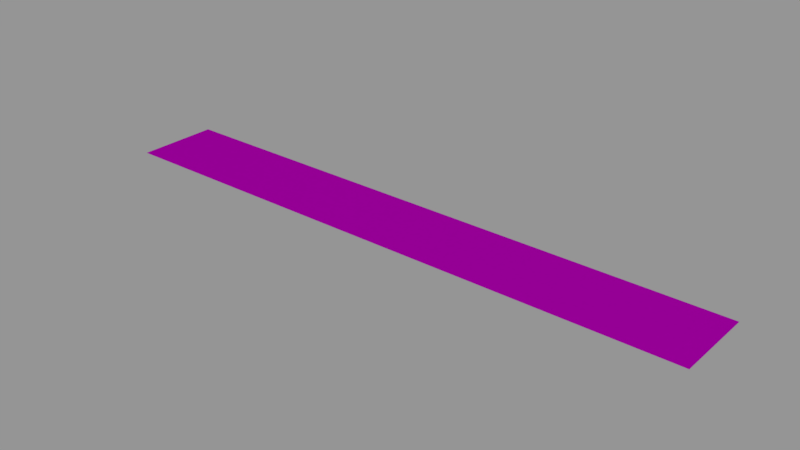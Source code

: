 # Source: info01_06.blend  (saved by Blender 2.79.0; exported with 4.5.12 LTS)
import bpy
from mathutils import Matrix  # noqa: F401  (used for matrix-valued properties, if any)

bpy.ops.wm.read_factory_settings(use_empty=True)
scene = bpy.context.scene
scene.name = 'Scene'

# ---- collections
col_collection_1 = bpy.data.collections.new('Collection 1'); scene.collection.children.link(col_collection_1)

# ---- images (referenced by path relative to the original .blend; pixels are not part of the script)
import os
ASSET_DIR = os.environ.get("B2B_ASSET_DIR", "")  # directory of the original .blend (textures are referenced by path, not embedded)
HERE = os.path.dirname(os.path.abspath(__file__))  # packed textures are extracted next to this script under _unpacked/

def load_image(name, relpath, width, height, colorspace="sRGB"):
    """Load a texture the original file referenced (path relative to the .blend, or extracted next to this script)."""
    p = next((c for c in (os.path.join(HERE, relpath), os.path.join(ASSET_DIR, relpath)) if relpath and os.path.exists(c)), "")
    if p:
        img = bpy.data.images.load(p, check_existing=True)
        img.name = name
    else:  # same state as the original file: an image datablock whose file is absent (Cycles renders it pink)
        img = bpy.data.images.new(name, width, height)
        img.source = "FILE"
        img.filepath = "//" + (relpath or name)
    img.colorspace_settings.name = colorspace
    return img
img_info01_06_caution_hot_png = load_image('info01_06_caution_hot.png', 'textures/info01_06_caution_hot.png', 1024, 1024, 'Linear Rec.709')

# ---- materials (node trees are filled in below, after node groups)
mat_info01_06 = bpy.data.materials.new('info01_06')
mat_info01_06.alpha_threshold = 0.0
mat_info01_06.roughness = 0.5

# ---- node groups
ng_decal_info_group = bpy.data.node_groups.new('Decal Info Group', 'ShaderNodeTree')
_s = ng_decal_info_group.interface.new_socket(name='Shader', in_out='OUTPUT', socket_type='NodeSocketShader')
_s = ng_decal_info_group.interface.new_socket(name='Material Color', in_out='INPUT', socket_type='NodeSocketColor')
_s.default_value = (0.5793, 0.5793, 0.5793, 1.0)
_s = ng_decal_info_group.interface.new_socket(name='Material Roughness', in_out='INPUT', socket_type='NodeSocketFloat')
_s.subtype = 'FACTOR'
_s.default_value = 0.2
_s.min_value = 0.0
_s.max_value = 1.0
_s = ng_decal_info_group.interface.new_socket(name='Invert', in_out='INPUT', socket_type='NodeSocketFloat')
_s.subtype = 'FACTOR'
_s.default_value = 1.0
_s.min_value = 0.0
_s.max_value = 1.0
_s = ng_decal_info_group.interface.new_socket(name='Alpha', in_out='INPUT', socket_type='NodeSocketColor')
_N = ng_decal_info_group.nodes; _L = ng_decal_info_group.links
n0 = _N.new('ShaderNodeBsdfTransparent'); n0.name = 'Transparent BSDF'; n0.location = (247, -354)
n1 = _N.new('ShaderNodeMixShader'); n1.name = 'Mix Shader'; n1.location = (498, -152)
n2 = _N.new('NodeGroupOutput'); n2.name = 'Group Output'; n2.location = (857, -88)
n3 = _N.new('ShaderNodeInvert'); n3.name = 'Invert'; n3.location = (-262, -267)
n4 = _N.new('ShaderNodeBsdfAnisotropic'); n4.name = 'Glossy BSDF'; n4.location = (290, 32)
n4.distribution = 'GGX'
n5 = _N.new('NodeGroupInput'); n5.name = 'Group Input'; n5.location = (-775, -19)
n6 = _N.new('ShaderNodeInvert'); n6.name = 'Invert.001'; n6.location = (-305, 58)
n7 = _N.new('ShaderNodeMath'); n7.name = 'Math'; n7.location = (0, 0)
n7.operation = 'POWER'
_L.new(n4.outputs[0], n1.inputs[1])
_L.new(n0.outputs[0], n1.inputs[2])
_L.new(n1.outputs[0], n2.inputs[0])
_L.new(n3.outputs[0], n1.inputs[0])
_L.new(n5.outputs[3], n3.inputs[1])
_L.new(n5.outputs[0], n6.inputs[1])
_L.new(n6.outputs[0], n4.inputs[0])
_L.new(n5.outputs[2], n6.inputs[0])
_L.new(n5.outputs[1], n7.inputs[0])
_L.new(n7.outputs[0], n4.inputs[1])
n2.is_active_output = True

# ---- material node trees
mat_info01_06.use_nodes = True; mat_info01_06.node_tree.nodes.clear()
_N = mat_info01_06.node_tree.nodes; _L = mat_info01_06.node_tree.links
n0 = _N.new('ShaderNodeOutputMaterial'); n0.name = 'Material Output'; n0.location = (188, 348)
n1 = _N.new('ShaderNodeGroup'); n1.name = 'Group'; n1.location = (-192, 385)
n1.width = 227
n1.node_tree = ng_decal_info_group
n1.inputs[1].default_value = 0.1
n1.inputs[2].default_value = 0.0
n2 = _N.new('ShaderNodeTexImage'); n2.name = 'Image Texture'; n2.location = (-662, 324)
n2.width = 295
n2.image = img_info01_06_caution_hot_png
_L.new(n1.outputs[0], n0.inputs[0])
_L.new(n2.outputs[1], n1.inputs[3])
_L.new(n2.outputs[0], n1.inputs[0])
n0.is_active_output = True

# ---- meshes
me_cube_001 = bpy.data.meshes.new('Cube.001')
me_cube_001.from_pydata([(-0.256, -0.035, 0.0), (-0.256, 0.035, 0.0), (0.256, -0.035, 0.0), (0.256, 0.035, 0.0)], [], [(3, 1, 0, 2)])
_uv = me_cube_001.uv_layers.new(name='UVMap')
_uv.uv.foreach_set('vector', [1.0, 1.0, 0.0, 1.0, 5.96e-08, 0.0, 1.0, 0.0])
me_cube_001.materials.append(mat_info01_06)
me_cube_001.use_remesh_preserve_volume = False
me_cube_001.use_remesh_preserve_attributes = False
me_cube_001.use_mirror_vertex_groups = False
me_cube_001.auto_texspace = False
me_cube_001.update()

# ---- objects
ob_info01_06 = bpy.data.objects.new('info01_06', me_cube_001)

# ---- transforms, parenting, visibility, modifiers, constraints
ob_info01_06.location = (0.0, 0.0, 0.0)
ob_info01_06.visible_shadow = False
ob_info01_06.show_wire = True
ob_info01_06.show_all_edges = True
ob_info01_06.lineart.crease_threshold = 0.0
_m = ob_info01_06.modifiers.new('Displace', 'DISPLACE')
_m.mid_level = 0.9999

# ---- collection membership
col_collection_1.objects.link(ob_info01_06)

# ---- scene / render settings (as saved in the file)
scene.frame_start = 0; scene.frame_end = 250; scene.frame_set(0)
scene.render.engine = 'CYCLES'
scene.render.dither_intensity = 0.0
scene.render.film_transparent = True
scene.cycles.use_denoising = False
scene.cycles.samples = 64
scene.cycles.sampling_pattern = 'TABULATED_SOBOL'
scene.cycles.light_sampling_threshold = 0.0
scene.cycles.use_adaptive_sampling = False
scene.cycles.use_light_tree = False
scene.cycles.blur_glossy = 0.0
scene.cycles.sample_clamp_indirect = 0.0
scene.view_settings.view_transform = 'Standard'
bpy.context.view_layer.update()

# ---- added for rendering (the .blend has no active camera and no usable light): camera, sun + grey world if the file has none
cam_auto = bpy.data.cameras.new('AutoCamera')
cam_auto.lens = 50.0
cam_auto.sensor_width = 36.0
cam_auto.clip_end = 1000.0
ob_auto_camera = bpy.data.objects.new('AutoCamera', cam_auto)
scene.collection.objects.link(ob_auto_camera)
ob_auto_camera.location = (0.478122, -0.573746, 0.382598)
ob_auto_camera.rotation_euler = (1.09748, -7.21219e-08, 0.694738)
scene.camera = ob_auto_camera
light_auto_sun = bpy.data.lights.new('AutoSun', 'SUN')
light_auto_sun.energy = 3.0
light_auto_sun.angle = 0.0523599
ob_auto_sun = bpy.data.objects.new('AutoSun', light_auto_sun)
scene.collection.objects.link(ob_auto_sun)
ob_auto_sun.rotation_euler = (0.872665, 0.174533, 0.523599)
if scene.world is None:
    world_auto = bpy.data.worlds.new('AutoWorld')
    world_auto.color = (0.3, 0.3, 0.3)
    scene.world = world_auto
bpy.context.view_layer.update()
